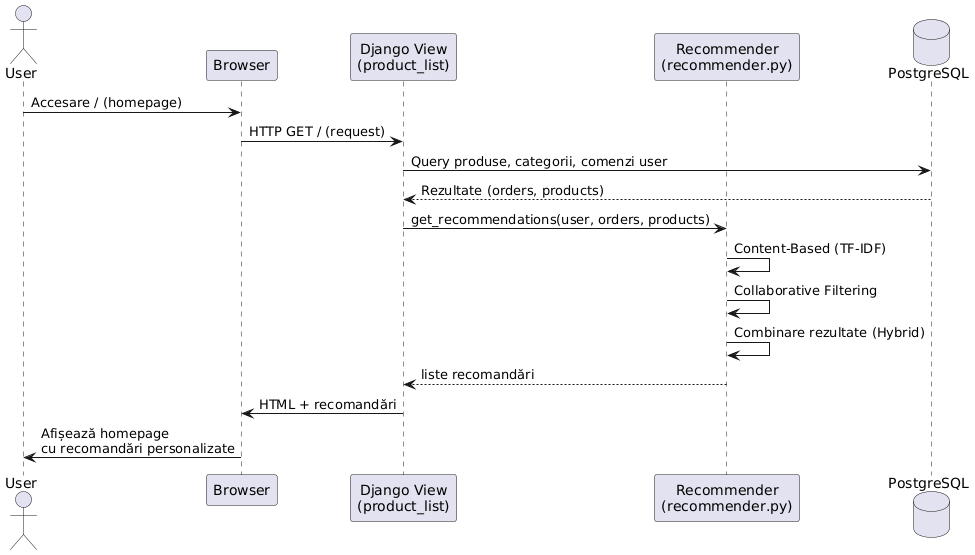

The diagram above was rendered by PlantUML. Its source (embedded in the PNG):
@startuml
actor User
participant "Browser" as B
participant "Django View\n(product_list)" as V
participant "Recommender\n(recommender.py)" as R
database "PostgreSQL" as DB

User -> B: Accesare / (homepage)
B -> V: HTTP GET / (request)
V -> DB: Query produse, categorii, comenzi user
DB --> V: Rezultate (orders, products)

V -> R: get_recommendations(user, orders, products)
R -> R: Content-Based (TF-IDF)
R -> R: Collaborative Filtering
R -> R: Combinare rezultate (Hybrid)
R --> V: liste recomandări

V -> B: HTML + recomandări
B -> User: Afișează homepage\ncu recomandări personalizate
@enduml